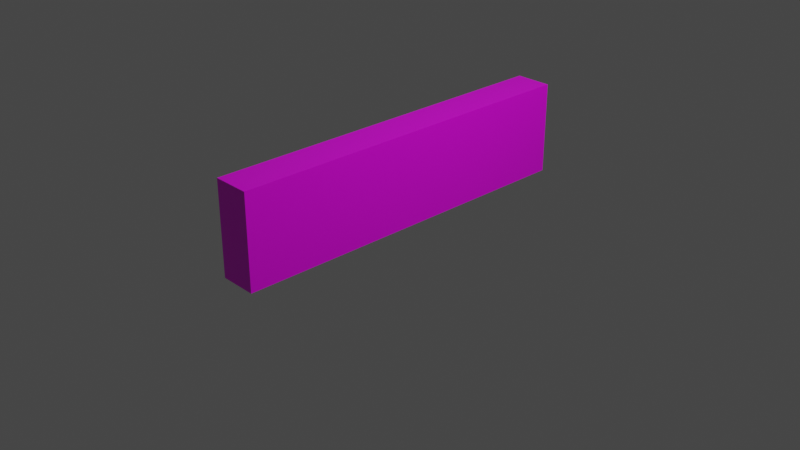 # Source: retail-sign-red.blend  (saved by Blender 2.82.7; exported with 4.5.12 LTS)
import bpy
from mathutils import Matrix  # noqa: F401  (used for matrix-valued properties, if any)

bpy.ops.wm.read_factory_settings(use_empty=True)
scene = bpy.context.scene
scene.name = 'Scene'

# ---- collections
col_collection = bpy.data.collections.new('Collection'); scene.collection.children.link(col_collection)

# ---- images (referenced by path relative to the original .blend; pixels are not part of the script)
import os
ASSET_DIR = os.environ.get("B2B_ASSET_DIR", "")  # directory of the original .blend (textures are referenced by path, not embedded)
HERE = os.path.dirname(os.path.abspath(__file__))  # packed textures are extracted next to this script under _unpacked/

def load_image(name, relpath, width, height, colorspace="sRGB"):
    """Load a texture the original file referenced (path relative to the .blend, or extracted next to this script)."""
    p = next((c for c in (os.path.join(HERE, relpath), os.path.join(ASSET_DIR, relpath)) if relpath and os.path.exists(c)), "")
    if p:
        img = bpy.data.images.load(p, check_existing=True)
        img.name = name
    else:  # same state as the original file: an image datablock whose file is absent (Cycles renders it pink)
        img = bpy.data.images.new(name, width, height)
        img.source = "FILE"
        img.filepath = "//" + (relpath or name)
    img.colorspace_settings.name = colorspace
    return img
img_palette_png = load_image('palette.png', 'palette.png', 1024, 1024, 'sRGB')

# ---- materials (node trees are filled in below, after node groups)
mat_material = bpy.data.materials.new('Material')
mat_material.alpha_threshold = 0.0
mat_material.use_transparent_shadow = False
mat_material.line_color = (0.0, 0.0, 0.0, 1.0)

# ---- material node trees
mat_material.use_nodes = True; mat_material.node_tree.nodes.clear()
_N = mat_material.node_tree.nodes; _L = mat_material.node_tree.links
n0 = _N.new('ShaderNodeOutputMaterial'); n0.name = 'Material Output'; n0.location = (300, 300)
n1 = _N.new('ShaderNodeBsdfPrincipled'); n1.name = 'Principled BSDF'; n1.location = (10, 300)
n1.distribution = 'GGX'
n1.subsurface_method = 'BURLEY'
n1.inputs[2].default_value = 0.4
n1.inputs[3].default_value = 1.45
n1.inputs[27].default_value = (0.0, 0.0, 0.0, 1.0)
n1.inputs[28].default_value = 1.0
n2 = _N.new('ShaderNodeTexImage'); n2.name = 'Image Texture'; n2.location = (-280, 280)
n2.image = img_palette_png
_L.new(n1.outputs[0], n0.inputs[0])
_L.new(n2.outputs[0], n1.inputs[0])
n0.is_active_output = True

# ---- world
world_world = bpy.data.worlds.new('World'); scene.world = world_world
world_world.use_nodes = True; world_world.node_tree.nodes.clear()
_N = world_world.node_tree.nodes; _L = world_world.node_tree.links
n0 = _N.new('ShaderNodeOutputWorld'); n0.name = 'World Output'; n0.location = (300, 300)
n1 = _N.new('ShaderNodeBackground'); n1.name = 'Background'; n1.location = (10, 300)
n1.inputs[0].default_value = (0.05088, 0.05088, 0.05088, 1.0)
_L.new(n1.outputs[0], n0.inputs[0])
n0.is_active_output = True
world_world.color = (0.05088, 0.05088, 0.05088)
world_world.use_sun_shadow = False
world_world.sun_shadow_jitter_overblur = 0.0

# ---- cameras
cam_camera = bpy.data.cameras.new('Camera')
cam_camera.clip_end = 100.0
cam_camera.ortho_scale = 7.314

# ---- lights
light_light = bpy.data.lights.new('Light', 'POINT')
light_light.transmission_factor = 0.0
light_light.energy = 1000.0
light_light.shadow_soft_size = 0.1
light_light.shadow_maximum_resolution = 0.006
light_light.use_absolute_resolution = True

# ---- meshes
me_cube = bpy.data.meshes.new('Cube')
me_cube.from_pydata([(1.0, 1.0, 0.3333), (1.0, 1.0, -1.0), (1.0, -1.0, 0.3333), (1.0, -1.0, -1.0), (-1.0, 1.0, 0.3333), (-1.0, 1.0, -1.0), (-1.0, -1.0, 0.3333), (-1.0, -1.0, -1.0), (1.0, 1.0, 0.3333), (1.0, 1.0, -1.0), (1.0, -1.0, 0.3333), (1.0, -1.0, -1.0), (1.0, -0.625, 0.3333), (1.0, -0.625, -1.0), (1.0, -0.625, -0.6667), (1.0, -0.875, 0.3333), (1.0, -0.875, -1.0), (1.0, -0.875, -0.6667), (1.0, -0.625, 2.98e-08), (1.0, -0.875, 2.98e-08)], [], [(0, 4, 6, 10), (11, 10, 6, 7), (7, 6, 4, 5), (5, 9, 11, 7), (5, 4, 0, 9), (1, 8, 12, 18, 14, 13), (17, 19, 15, 2, 3, 16), (13, 14, 17, 16), (18, 12, 15, 19), (14, 18, 19, 17)])
_uv = me_cube.uv_layers.new(name='UVMap')
_uv.uv.foreach_set('vector', [0.1406, 0.9219, 0.1406, 0.9219, 0.1406, 0.9219, 0.1406, 0.9219, 0.1406, 0.9219, 0.1406, 0.9219, 0.1406, 0.9219, 0.1406, 0.9219, 0.1406, 0.9219, 0.1406, 0.9219, 0.1406, 0.9219, 0.1406, 0.9219, 0.1406, 0.9219, 0.1406, 0.9219, 0.1406, 0.9219, 0.1406, 0.9219, 0.1406, 0.9219, 0.1406, 0.9219, 0.1406, 0.9219, 0.1406, 0.9219, 0.007812, 0.7578, 0.007812, 0.7578, 0.007812, 0.7578, 0.007812, 0.7578, 0.007812, 0.7578, 0.007812, 0.7578, 0.007812, 0.7578, 0.007812, 0.7578, 0.007812, 0.7578, 0.007812, 0.7578, 0.007812, 0.7578, 0.007812, 0.7578, 0.007812, 0.7578, 0.007812, 0.7578, 0.007812, 0.7578, 0.007812, 0.7578, 0.007812, 0.7578, 0.007812, 0.7578, 0.007812, 0.7578, 0.007812, 0.7578, 0.039, 0.7578, 0.039, 0.7578, 0.039, 0.7578, 0.039, 0.7578])
me_cube.materials.append(mat_material)
me_cube.use_remesh_preserve_volume = False
me_cube.use_remesh_preserve_attributes = False
me_cube.use_mirror_vertex_groups = False
me_cube.update()

# ---- objects
ob_cube = bpy.data.objects.new('Cube', me_cube)
ob_light = bpy.data.objects.new('Light', light_light)
ob_camera = bpy.data.objects.new('Camera', cam_camera)

# ---- transforms, parenting, visibility, modifiers, constraints
ob_cube.location = (0.0, 0.0, 0.75)
ob_cube.rotation_euler = (0.0, 0.0, 3.142)
ob_cube.scale = (0.2, 2.0, 0.75)
ob_cube.lock_rotations_4d = False
ob_cube.empty_display_type = 'ARROWS'
ob_cube.lineart.crease_threshold = 0.0
ob_light.location = (4.076, 1.005, 5.904)
ob_light.rotation_euler = (0.6503, 0.05522, 1.866)
ob_light.lock_rotations_4d = False
ob_light.empty_display_type = 'ARROWS'
ob_light.color = (0.0, 0.0, 0.0, 0.0)
ob_light.lineart.crease_threshold = 0.0
ob_camera.location = (7.359, -6.926, 4.958)
ob_camera.rotation_euler = (1.109, 0.0, 0.8149)
ob_camera.lock_rotations_4d = False
ob_camera.empty_display_type = 'ARROWS'
ob_camera.color = (0.0, 0.0, 0.0, 0.0)
ob_camera.display_type = 'WIRE'
ob_camera.lineart.crease_threshold = 0.0

# ---- collection membership
col_collection.objects.link(ob_cube)
col_collection.objects.link(ob_light)
col_collection.objects.link(ob_camera)

# ---- scene / render settings (as saved in the file)
scene.camera = ob_camera
scene.frame_start = 1; scene.frame_end = 250; scene.frame_set(1)
scene.render.engine = 'BLENDER_EEVEE_NEXT'
scene.cycles.use_denoising = False
scene.cycles.samples = 128
scene.cycles.sampling_pattern = 'TABULATED_SOBOL'
scene.cycles.use_adaptive_sampling = False
scene.cycles.use_light_tree = False
scene.view_settings.view_transform = 'Filmic'
bpy.context.view_layer.update()

